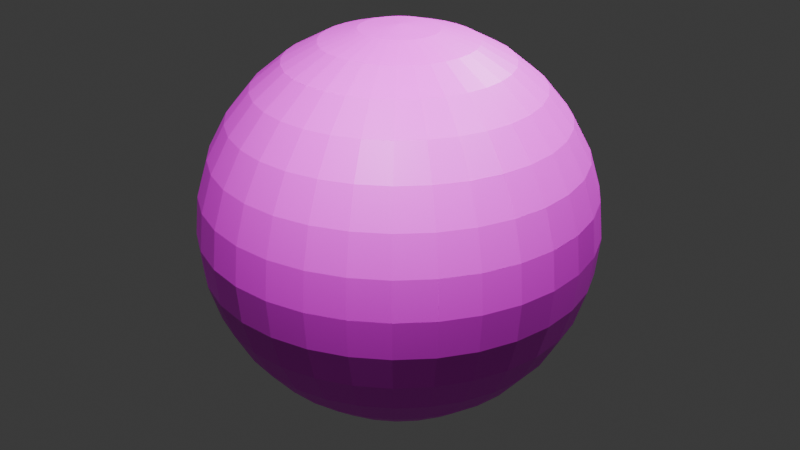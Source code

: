 # Source: Untitled.blend  (saved by Blender 4.4.32; exported with 4.5.12 LTS)
import bpy
from mathutils import Matrix  # noqa: F401  (used for matrix-valued properties, if any)

bpy.ops.wm.read_factory_settings(use_empty=True)
scene = bpy.context.scene
scene.name = 'Scene'

# ---- collections
col_collection = bpy.data.collections.new('Collection'); scene.collection.children.link(col_collection)

# ---- images (referenced by path relative to the original .blend; pixels are not part of the script)
import os
ASSET_DIR = os.environ.get("B2B_ASSET_DIR", "")  # directory of the original .blend (textures are referenced by path, not embedded)
HERE = os.path.dirname(os.path.abspath(__file__))  # packed textures are extracted next to this script under _unpacked/

def load_image(name, relpath, width, height, colorspace="sRGB"):
    """Load a texture the original file referenced (path relative to the .blend, or extracted next to this script)."""
    p = next((c for c in (os.path.join(HERE, relpath), os.path.join(ASSET_DIR, relpath)) if relpath and os.path.exists(c)), "")
    if p:
        img = bpy.data.images.load(p, check_existing=True)
        img.name = name
    else:  # same state as the original file: an image datablock whose file is absent (Cycles renders it pink)
        img = bpy.data.images.new(name, width, height)
        img.source = "FILE"
        img.filepath = "//" + (relpath or name)
    img.colorspace_settings.name = colorspace
    return img
img_fae7b098_e02a_41d8_b7f3_f6a69b951c4f_jpeg = load_image('fae7b098-e02a-41d8-b7f3-f6a69b951c4f.jpeg', 'fae7b098-e02a-41d8-b7f3-f6a69b951c4f.jpeg', 1024, 1024, 'sRGB')

# ---- materials (node trees are filled in below, after node groups)
mat_material_002 = bpy.data.materials.new('Material.002')

# ---- material node trees
mat_material_002.use_nodes = True; mat_material_002.node_tree.nodes.clear()
_N = mat_material_002.node_tree.nodes; _L = mat_material_002.node_tree.links
n0 = _N.new('ShaderNodeBsdfPrincipled'); n0.name = 'Principled BSDF'; n0.location = (10, 300)
n1 = _N.new('ShaderNodeOutputMaterial'); n1.name = 'Material Output'; n1.location = (300, 300)
n2 = _N.new('ShaderNodeTexImage'); n2.name = 'Image Texture'; n2.location = (-318, 194)
n2.image = img_fae7b098_e02a_41d8_b7f3_f6a69b951c4f_jpeg
_L.new(n0.outputs[0], n1.inputs[0])
_L.new(n2.outputs[0], n0.inputs[0])
n1.is_active_output = True

# ---- world
world_world = bpy.data.worlds.new('World'); scene.world = world_world
world_world.use_nodes = True; world_world.node_tree.nodes.clear()
_N = world_world.node_tree.nodes; _L = world_world.node_tree.links
n0 = _N.new('ShaderNodeOutputWorld'); n0.name = 'World Output'; n0.location = (300, 300)
n1 = _N.new('ShaderNodeBackground'); n1.name = 'Background'; n1.location = (10, 300)
n1.inputs[0].default_value = (0.05088, 0.05088, 0.05088, 1.0)
_L.new(n1.outputs[0], n0.inputs[0])
n0.is_active_output = True
world_world.color = (0.05088, 0.05088, 0.05088)
world_world.sun_shadow_jitter_overblur = 0.0

# ---- cameras
cam_camera = bpy.data.cameras.new('Camera')
cam_camera.clip_end = 100.0
cam_camera.ortho_scale = 7.314

# ---- lights
light_light = bpy.data.lights.new('Light', 'POINT')
light_light.energy = 1000.0
light_light.shadow_soft_size = 0.1
light_sun = bpy.data.lights.new('Sun', 'SUN')
light_sun.energy = 1.0
light_light_001 = bpy.data.lights.new('Light.001', 'POINT')
light_light_001.energy = 1000.0
light_light_001.shadow_soft_size = 0.1
light_light_002 = bpy.data.lights.new('Light.002', 'POINT')
light_light_002.energy = 1000.0
light_light_002.shadow_soft_size = 0.1

# ---- meshes
me_sphere = bpy.data.meshes.new('Sphere')
me_sphere.from_pydata([(0.0, 0.5556, 0.8315), (0.0, 0.8315, 0.5556), (0.0, 0.9808, 0.1951), (0.0, 1.0, 0.0), (0.0, 0.9808, -0.1951), (0.0, 0.8315, -0.5556), (0.03806, 0.1913, 0.9808), (0.07466, 0.3753, 0.9239), (0.1084, 0.5449, 0.8315), (0.1379, 0.6935, 0.7071), (0.1622, 0.8155, 0.5556), (0.1802, 0.9061, 0.3827), (0.1913, 0.9619, 0.1951), (0.1951, 0.9808, 0.0), (0.1913, 0.9619, -0.1951), (0.1802, 0.9061, -0.3827), (0.1622, 0.8155, -0.5556), (0.1379, 0.6935, -0.7071), (0.1084, 0.5449, -0.8315), (0.07466, 0.3753, -0.9239), (0.03806, 0.1913, -0.9808), (0.07466, 0.1802, 0.9808), (0.1464, 0.3536, 0.9239), (0.2126, 0.5133, 0.8315), (0.2706, 0.6533, 0.7071), (0.3182, 0.7682, 0.5556), (0.3536, 0.8536, 0.3827), (0.3753, 0.9061, 0.1951), (0.3827, 0.9239, 0.0), (0.3753, 0.9061, -0.1951), (0.3536, 0.8536, -0.3827), (0.3182, 0.7682, -0.5556), (0.2706, 0.6533, -0.7071), (0.2126, 0.5133, -0.8315), (0.1464, 0.3536, -0.9239), (0.07466, 0.1802, -0.9808), (0.1084, 0.1622, 0.9808), (0.2126, 0.3182, 0.9239), (0.3087, 0.4619, 0.8315), (0.3928, 0.5879, 0.7071), (0.4619, 0.6913, 0.5556), (0.5133, 0.7682, 0.3827), (0.5449, 0.8155, 0.1951), (0.5556, 0.8315, 0.0), (0.5449, 0.8155, -0.1951), (0.5133, 0.7682, -0.3827), (0.4619, 0.6913, -0.5556), (0.3928, 0.5879, -0.7071), (0.3087, 0.4619, -0.8315), (0.2126, 0.3182, -0.9239), (0.1084, 0.1622, -0.9808), (0.1379, 0.1379, 0.9808), (0.2706, 0.2706, 0.9239), (0.3928, 0.3928, 0.8315), (0.5, 0.5, 0.7071), (0.5879, 0.5879, 0.5556), (0.6533, 0.6533, 0.3827), (0.6935, 0.6935, 0.1951), (0.7071, 0.7071, 0.0), (0.6935, 0.6935, -0.1951), (0.6533, 0.6533, -0.3827), (0.5879, 0.5879, -0.5556), (0.5, 0.5, -0.7071), (0.3928, 0.3928, -0.8315), (0.2706, 0.2706, -0.9239), (0.1379, 0.1379, -0.9808), (0.1622, 0.1084, 0.9808), (0.3182, 0.2126, 0.9239), (0.4619, 0.3087, 0.8315), (0.5879, 0.3928, 0.7071), (0.6913, 0.4619, 0.5556), (0.7682, 0.5133, 0.3827), (0.8155, 0.5449, 0.1951), (0.8315, 0.5556, 0.0), (0.8155, 0.5449, -0.1951), (0.7682, 0.5133, -0.3827), (0.6913, 0.4619, -0.5556), (0.5879, 0.3928, -0.7071), (0.4619, 0.3087, -0.8315), (0.3182, 0.2126, -0.9239), (0.1622, 0.1084, -0.9808), (0.0, 0.0, 1.0), (0.1802, 0.07466, 0.9808), (0.3536, 0.1464, 0.9239), (0.5133, 0.2126, 0.8315), (0.6533, 0.2706, 0.7071), (0.7682, 0.3182, 0.5556), (0.8536, 0.3536, 0.3827), (0.9061, 0.3753, 0.1951), (0.9239, 0.3827, 0.0), (0.9061, 0.3753, -0.1951), (0.8536, 0.3536, -0.3827), (0.7682, 0.3182, -0.5556), (0.6533, 0.2706, -0.7071), (0.5133, 0.2126, -0.8315), (0.3536, 0.1464, -0.9239), (0.1802, 0.07466, -0.9808), (0.1913, 0.03806, 0.9808), (0.3753, 0.07466, 0.9239), (0.5449, 0.1084, 0.8315), (0.6935, 0.1379, 0.7071), (0.8155, 0.1622, 0.5556), (0.9061, 0.1802, 0.3827), (0.9619, 0.1913, 0.1951), (0.9808, 0.1951, 0.0), (0.9619, 0.1913, -0.1951), (0.9061, 0.1802, -0.3827), (0.8155, 0.1622, -0.5556), (0.6935, 0.1379, -0.7071), (0.5449, 0.1084, -0.8315), (0.3753, 0.07466, -0.9239), (0.1913, 0.03806, -0.9808), (0.1951, -1.118e-08, 0.9808), (0.3827, -2.235e-08, 0.9239), (0.5556, -5.215e-08, 0.8315), (0.7071, 1.49e-08, 0.7071), (0.8315, -8.941e-08, 0.5556), (0.9239, 4.47e-08, 0.3827), (0.9808, -8.941e-08, 0.1951), (1.0, -1.639e-07, 0.0), (0.9808, -8.941e-08, -0.1951), (0.9239, 4.47e-08, -0.3827), (0.8315, -8.941e-08, -0.5556), (0.7071, 1.49e-08, -0.7071), (0.5556, -5.215e-08, -0.8315), (0.3827, -2.235e-08, -0.9239), (0.1951, -1.118e-08, -0.9808), (0.1913, -0.03806, 0.9808), (0.3753, -0.07466, 0.9239), (0.5449, -0.1084, 0.8315), (0.6935, -0.1379, 0.7071), (0.8155, -0.1622, 0.5556), (0.9061, -0.1802, 0.3827), (0.9619, -0.1913, 0.1951), (0.9808, -0.1951, 0.0), (0.9619, -0.1913, -0.1951), (0.9061, -0.1802, -0.3827), (0.8155, -0.1622, -0.5556), (0.6935, -0.1379, -0.7071), (0.5449, -0.1084, -0.8315), (0.3753, -0.07466, -0.9239), (0.1913, -0.03806, -0.9808), (0.1802, -0.07466, 0.9808), (0.3536, -0.1464, 0.9239), (0.5133, -0.2126, 0.8315), (0.6533, -0.2706, 0.7071), (0.7682, -0.3182, 0.5556), (0.8536, -0.3536, 0.3827), (0.9061, -0.3753, 0.1951), (0.9239, -0.3827, 0.0), (0.9061, -0.3753, -0.1951), (0.8536, -0.3536, -0.3827), (0.7682, -0.3182, -0.5556), (0.6533, -0.2706, -0.7071), (0.5133, -0.2126, -0.8315), (0.3536, -0.1464, -0.9239), (0.1802, -0.07466, -0.9808), (0.1622, -0.1084, 0.9808), (0.3182, -0.2126, 0.9239), (0.4619, -0.3087, 0.8315), (0.5879, -0.3928, 0.7071), (0.6913, -0.4619, 0.5556), (0.7682, -0.5133, 0.3827), (0.8155, -0.5449, 0.1951), (0.8315, -0.5556, 0.0), (0.8155, -0.5449, -0.1951), (0.7682, -0.5133, -0.3827), (0.6913, -0.4619, -0.5556), (0.5879, -0.3928, -0.7071), (0.4619, -0.3087, -0.8315), (0.3182, -0.2126, -0.9239), (0.1622, -0.1084, -0.9808), (0.1379, -0.1379, 0.9808), (0.2706, -0.2706, 0.9239), (0.3928, -0.3928, 0.8315), (0.5, -0.5, 0.7071), (0.5879, -0.5879, 0.5556), (0.6533, -0.6533, 0.3827), (0.6935, -0.6935, 0.1951), (0.7071, -0.7071, 0.0), (0.6935, -0.6935, -0.1951), (0.6533, -0.6533, -0.3827), (0.5879, -0.5879, -0.5556), (0.5, -0.5, -0.7071), (0.3928, -0.3928, -0.8315), (0.2706, -0.2706, -0.9239), (0.1379, -0.1379, -0.9808), (0.1084, -0.1622, 0.9808), (0.2126, -0.3182, 0.9239), (0.3087, -0.4619, 0.8315), (0.3928, -0.5879, 0.7071), (0.4619, -0.6913, 0.5556), (0.5133, -0.7682, 0.3827), (0.5449, -0.8155, 0.1951), (0.5556, -0.8315, 0.0), (0.5449, -0.8155, -0.1951), (0.5133, -0.7682, -0.3827), (0.4619, -0.6913, -0.5556), (0.3928, -0.5879, -0.7071), (0.3087, -0.4619, -0.8315), (0.2126, -0.3182, -0.9239), (0.1084, -0.1622, -0.9808), (0.07466, -0.1802, 0.9808), (0.1464, -0.3536, 0.9239), (0.2126, -0.5133, 0.8315), (0.2706, -0.6533, 0.7071), (0.3182, -0.7682, 0.5556), (0.3536, -0.8536, 0.3827), (0.3753, -0.9061, 0.1951), (0.3827, -0.9239, 0.0), (0.3753, -0.9061, -0.1951), (0.3536, -0.8536, -0.3827), (0.3182, -0.7682, -0.5556), (0.2706, -0.6533, -0.7071), (0.2126, -0.5133, -0.8315), (0.1464, -0.3536, -0.9239), (0.07466, -0.1802, -0.9808), (0.03806, -0.1913, 0.9808), (0.07466, -0.3753, 0.9239), (0.1084, -0.5449, 0.8315), (0.1379, -0.6935, 0.7071), (0.1622, -0.8155, 0.5556), (0.1802, -0.9061, 0.3827), (0.1913, -0.9619, 0.1951), (0.1951, -0.9808, 0.0), (0.1913, -0.9619, -0.1951), (0.1802, -0.9061, -0.3827), (0.1622, -0.8155, -0.5556), (0.1379, -0.6935, -0.7071), (0.1084, -0.5449, -0.8315), (0.07466, -0.3753, -0.9239), (0.03806, -0.1913, -0.9808), (-7.451e-09, -0.1951, 0.9808), (-5.215e-08, -0.3827, 0.9239), (-9.686e-08, -0.5556, 0.8315), (-1.49e-08, -0.7071, 0.7071), (-1.043e-07, -0.8315, 0.5556), (2.98e-08, -0.9239, 0.3827), (-1.341e-07, -0.9808, 0.1951), (-3.278e-07, -1.0, 0.0), (-1.341e-07, -0.9808, -0.1951), (2.98e-08, -0.9239, -0.3827), (-1.043e-07, -0.8315, -0.5556), (-1.49e-08, -0.7071, -0.7071), (-9.686e-08, -0.5556, -0.8315), (-5.215e-08, -0.3827, -0.9239), (-7.451e-09, -0.1951, -0.9808), (-0.03806, -0.1913, 0.9808), (-0.07466, -0.3753, 0.9239), (-0.1084, -0.5449, 0.8315), (-0.1379, -0.6935, 0.7071), (-0.1622, -0.8155, 0.5556), (-0.1802, -0.9061, 0.3827), (-0.1913, -0.9619, 0.1951), (-0.1951, -0.9808, 0.0), (-0.1913, -0.9619, -0.1951), (-0.1802, -0.9061, -0.3827), (-0.1622, -0.8155, -0.5556), (-0.1379, -0.6935, -0.7071), (-0.1084, -0.5449, -0.8315), (-0.07466, -0.3753, -0.9239), (-0.03806, -0.1913, -0.9808), (-0.07466, -0.1802, 0.9808), (-0.1464, -0.3536, 0.9239), (-0.2126, -0.5133, 0.8315), (-0.2706, -0.6533, 0.7071), (-0.3182, -0.7682, 0.5556), (-0.3536, -0.8536, 0.3827), (-0.3753, -0.9061, 0.1951), (-0.3827, -0.9239, 0.0), (-0.3753, -0.9061, -0.1951), (-0.3536, -0.8536, -0.3827), (-0.3182, -0.7682, -0.5556), (-0.2706, -0.6533, -0.7071), (-0.2126, -0.5133, -0.8315), (-0.1464, -0.3536, -0.9239), (-0.07466, -0.1802, -0.9808), (-0.1084, -0.1622, 0.9808), (-0.2126, -0.3182, 0.9239), (-0.3087, -0.4619, 0.8315), (-0.3928, -0.5879, 0.7071), (-0.4619, -0.6913, 0.5556), (-0.5133, -0.7682, 0.3827), (-0.5449, -0.8155, 0.1951), (-0.5556, -0.8315, 0.0), (-0.5449, -0.8155, -0.1951), (-0.5133, -0.7682, -0.3827), (-0.4619, -0.6913, -0.5556), (-0.3928, -0.5879, -0.7071), (-0.3087, -0.4619, -0.8315), (-0.2126, -0.3182, -0.9239), (-0.1084, -0.1622, -0.9808), (-0.1379, -0.1379, 0.9808), (-0.2706, -0.2706, 0.9239), (-0.3928, -0.3928, 0.8315), (-0.5, -0.5, 0.7071), (-0.5879, -0.5879, 0.5556), (-0.6533, -0.6533, 0.3827), (-0.6935, -0.6935, 0.1951), (-0.7071, -0.7071, 0.0), (-0.6935, -0.6935, -0.1951), (-0.6533, -0.6533, -0.3827), (-0.5879, -0.5879, -0.5556), (-0.5, -0.5, -0.7071), (-0.3928, -0.3928, -0.8315), (-0.2706, -0.2706, -0.9239), (-0.1379, -0.1379, -0.9808), (0.0, 0.0, -1.0), (-0.1622, -0.1084, 0.9808), (-0.3182, -0.2126, 0.9239), (-0.4619, -0.3087, 0.8315), (-0.5879, -0.3928, 0.7071), (-0.6913, -0.4619, 0.5556), (-0.7682, -0.5133, 0.3827), (-0.8155, -0.5449, 0.1951), (-0.8315, -0.5556, 0.0), (-0.8155, -0.5449, -0.1951), (-0.7682, -0.5133, -0.3827), (-0.6913, -0.4619, -0.5556), (-0.5879, -0.3928, -0.7071), (-0.4619, -0.3087, -0.8315), (-0.3182, -0.2126, -0.9239), (-0.1622, -0.1084, -0.9808), (-0.1802, -0.07466, 0.9808), (-0.3536, -0.1464, 0.9239), (-0.5133, -0.2126, 0.8315), (-0.6533, -0.2706, 0.7071), (-0.7682, -0.3182, 0.5556), (-0.8536, -0.3536, 0.3827), (-0.9061, -0.3753, 0.1951), (-0.9239, -0.3827, 0.0), (-0.9061, -0.3753, -0.1951), (-0.8536, -0.3536, -0.3827), (-0.7682, -0.3182, -0.5556), (-0.6533, -0.2706, -0.7071), (-0.5133, -0.2126, -0.8315), (-0.3536, -0.1464, -0.9239), (-0.1802, -0.07466, -0.9808), (-0.1913, -0.03806, 0.9808), (-0.3753, -0.07466, 0.9239), (-0.5449, -0.1084, 0.8315), (-0.6935, -0.1379, 0.7071), (-0.8155, -0.1622, 0.5556), (-0.9061, -0.1802, 0.3827), (-0.9619, -0.1913, 0.1951), (-0.9808, -0.1951, 0.0), (-0.9619, -0.1913, -0.1951), (-0.9061, -0.1802, -0.3827), (-0.8155, -0.1622, -0.5556), (-0.6935, -0.1379, -0.7071), (-0.5449, -0.1084, -0.8315), (-0.3753, -0.07466, -0.9239), (-0.1913, -0.03806, -0.9808), (-0.1951, 1.863e-08, 0.9808), (-0.3827, 5.215e-08, 0.9239), (-0.5556, 1.49e-07, 0.8315), (-0.7071, 2.98e-08, 0.7071), (-0.8315, 1.639e-07, 0.5556), (-0.9239, 1.49e-08, 0.3827), (-0.9808, 2.682e-07, 0.1951), (-1.0, 4.47e-07, 0.0), (-0.9808, 2.682e-07, -0.1951), (-0.9239, 1.49e-08, -0.3827), (-0.8315, 1.639e-07, -0.5556), (-0.7071, 2.98e-08, -0.7071), (-0.5556, 1.49e-07, -0.8315), (-0.3827, 5.215e-08, -0.9239), (-0.1951, 1.863e-08, -0.9808), (-0.1913, 0.03806, 0.9808), (-0.3753, 0.07466, 0.9239), (-0.5449, 0.1084, 0.8315), (-0.6935, 0.1379, 0.7071), (-0.8155, 0.1622, 0.5556), (-0.9061, 0.1802, 0.3827), (-0.9619, 0.1913, 0.1951), (-0.9808, 0.1951, 0.0), (-0.9619, 0.1913, -0.1951), (-0.9061, 0.1802, -0.3827), (-0.8155, 0.1622, -0.5556), (-0.6935, 0.1379, -0.7071), (-0.5449, 0.1084, -0.8315), (-0.3753, 0.07466, -0.9239), (-0.1913, 0.03806, -0.9808), (-0.1802, 0.07466, 0.9808), (-0.3536, 0.1464, 0.9239), (-0.5133, 0.2126, 0.8315), (-0.6533, 0.2706, 0.7071), (-0.7682, 0.3182, 0.5556), (-0.8536, 0.3536, 0.3827), (-0.9061, 0.3753, 0.1951), (-0.9239, 0.3827, 0.0), (-0.9061, 0.3753, -0.1951), (-0.8536, 0.3536, -0.3827), (-0.7682, 0.3182, -0.5556), (-0.6533, 0.2706, -0.7071), (-0.5133, 0.2126, -0.8315), (-0.3536, 0.1464, -0.9239), (-0.1802, 0.07466, -0.9808), (-0.1622, 0.1084, 0.9808), (-0.3182, 0.2126, 0.9239), (-0.4619, 0.3087, 0.8315), (-0.5879, 0.3928, 0.7071), (-0.6913, 0.4619, 0.5556), (-0.7682, 0.5133, 0.3827), (-0.8155, 0.5449, 0.1951), (-0.8315, 0.5556, 0.0), (-0.8155, 0.5449, -0.1951), (-0.7682, 0.5133, -0.3827), (-0.6913, 0.4619, -0.5556), (-0.5879, 0.3928, -0.7071), (-0.4619, 0.3087, -0.8315), (-0.3182, 0.2126, -0.9239), (-0.1622, 0.1084, -0.9808), (-0.1379, 0.1379, 0.9808), (-0.2706, 0.2706, 0.9239), (-0.3928, 0.3928, 0.8315), (-0.5, 0.5, 0.7071), (-0.5879, 0.5879, 0.5556), (-0.6533, 0.6533, 0.3827), (-0.6935, 0.6935, 0.1951), (-0.7071, 0.7071, 0.0), (-0.6935, 0.6935, -0.1951), (-0.6533, 0.6533, -0.3827), (-0.5879, 0.5879, -0.5556), (-0.5, 0.5, -0.7071), (-0.3928, 0.3928, -0.8315), (-0.2706, 0.2706, -0.9239), (-0.1379, 0.1379, -0.9808), (-0.1084, 0.1622, 0.9808), (-0.2126, 0.3182, 0.9239), (-0.3087, 0.4619, 0.8315), (-0.3928, 0.5879, 0.7071), (-0.4619, 0.6913, 0.5556), (-0.5133, 0.7682, 0.3827), (-0.5449, 0.8155, 0.1951), (-0.5556, 0.8315, 0.0), (-0.5449, 0.8155, -0.1951), (-0.5133, 0.7682, -0.3827), (-0.4619, 0.6913, -0.5556), (-0.3928, 0.5879, -0.7071), (-0.3087, 0.4619, -0.8315), (-0.2126, 0.3182, -0.9239), (-0.1084, 0.1622, -0.9808), (-0.07466, 0.1802, 0.9808), (-0.1464, 0.3536, 0.9239), (-0.2126, 0.5133, 0.8315), (-0.2706, 0.6533, 0.7071), (-0.3182, 0.7682, 0.5556), (-0.3536, 0.8536, 0.3827), (-0.3753, 0.9061, 0.1951), (-0.3827, 0.9239, 0.0), (-0.3753, 0.9061, -0.1951), (-0.3536, 0.8536, -0.3827), (-0.3182, 0.7682, -0.5556), (-0.2706, 0.6533, -0.7071), (-0.2126, 0.5133, -0.8315), (-0.1464, 0.3536, -0.9239), (-0.07466, 0.1802, -0.9808), (-0.03806, 0.1913, 0.9808), (-0.07466, 0.3753, 0.9239), (-0.1084, 0.5449, 0.8315), (-0.1379, 0.6935, 0.7071), (-0.1622, 0.8155, 0.5556), (-0.1802, 0.9061, 0.3827), (-0.1913, 0.9619, 0.1951), (-0.1951, 0.9808, 0.0), (-0.1913, 0.9619, -0.1951), (-0.1802, 0.9061, -0.3827), (-0.1622, 0.8155, -0.5556), (-0.1379, 0.6935, -0.7071), (-0.1084, 0.5449, -0.8315), (-0.07466, 0.3753, -0.9239), (-0.03806, 0.1913, -0.9808), (1.49e-08, 0.1951, 0.9808), (6.706e-08, 0.3827, 0.9239), (8.941e-08, 0.7071, 0.7071), (5.96e-08, 0.9239, 0.3827), (5.96e-08, 0.9239, -0.3827), (8.941e-08, 0.7071, -0.7071), (2.161e-07, 0.5556, -0.8315), (6.706e-08, 0.3827, -0.9239), (1.49e-08, 0.1951, -0.9808)], [], [(1, 475, 9, 10), (479, 478, 17, 18), (476, 1, 10, 11), (480, 479, 18, 19), (2, 476, 11, 12), (481, 480, 19, 20), (3, 2, 12, 13), (473, 81, 6), (307, 481, 20), (4, 3, 13, 14), (474, 473, 6, 7), (477, 4, 14, 15), (0, 474, 7, 8), (5, 477, 15, 16), (475, 0, 8, 9), (478, 5, 16, 17), (9, 8, 23, 24), (17, 16, 31, 32), (10, 9, 24, 25), (18, 17, 32, 33), (11, 10, 25, 26), (19, 18, 33, 34), (12, 11, 26, 27), (20, 19, 34, 35), (13, 12, 27, 28), (6, 81, 21), (307, 20, 35), (14, 13, 28, 29), (7, 6, 21, 22), (15, 14, 29, 30), (8, 7, 22, 23), (16, 15, 30, 31), (28, 27, 42, 43), (21, 81, 36), (307, 35, 50), (29, 28, 43, 44), (22, 21, 36, 37), (30, 29, 44, 45), (23, 22, 37, 38), (31, 30, 45, 46), (24, 23, 38, 39), (32, 31, 46, 47), (25, 24, 39, 40), (33, 32, 47, 48), (26, 25, 40, 41), (34, 33, 48, 49), (27, 26, 41, 42), (35, 34, 49, 50), (47, 46, 61, 62), (40, 39, 54, 55), (48, 47, 62, 63), (41, 40, 55, 56), (49, 48, 63, 64), (42, 41, 56, 57), (50, 49, 64, 65), (43, 42, 57, 58), (36, 81, 51), (307, 50, 65), (44, 43, 58, 59), (37, 36, 51, 52), (45, 44, 59, 60), (38, 37, 52, 53), (46, 45, 60, 61), (39, 38, 53, 54), (51, 81, 66), (307, 65, 80), (59, 58, 73, 74), (52, 51, 66, 67), (60, 59, 74, 75), (53, 52, 67, 68), (61, 60, 75, 76), (54, 53, 68, 69), (62, 61, 76, 77), (55, 54, 69, 70), (63, 62, 77, 78), (56, 55, 70, 71), (64, 63, 78, 79), (57, 56, 71, 72), (65, 64, 79, 80), (58, 57, 72, 73), (70, 69, 85, 86), (78, 77, 93, 94), (71, 70, 86, 87), (79, 78, 94, 95), (72, 71, 87, 88), (80, 79, 95, 96), (73, 72, 88, 89), (66, 81, 82), (307, 80, 96), (74, 73, 89, 90), (67, 66, 82, 83), (75, 74, 90, 91), (68, 67, 83, 84), (76, 75, 91, 92), (69, 68, 84, 85), (77, 76, 92, 93), (90, 89, 104, 105), (83, 82, 97, 98), (91, 90, 105, 106), (84, 83, 98, 99), (92, 91, 106, 107), (85, 84, 99, 100), (93, 92, 107, 108), (86, 85, 100, 101), (94, 93, 108, 109), (87, 86, 101, 102), (95, 94, 109, 110), (88, 87, 102, 103), (96, 95, 110, 111), (89, 88, 103, 104), (82, 81, 97), (307, 96, 111), (109, 108, 123, 124), (102, 101, 116, 117), (110, 109, 124, 125), (103, 102, 117, 118), (111, 110, 125, 126), (104, 103, 118, 119), (97, 81, 112), (307, 111, 126), (105, 104, 119, 120), (98, 97, 112, 113), (106, 105, 120, 121), (99, 98, 113, 114), (107, 106, 121, 122), (100, 99, 114, 115), (108, 107, 122, 123), (101, 100, 115, 116), (121, 120, 135, 136), (114, 113, 128, 129), (122, 121, 136, 137), (115, 114, 129, 130), (123, 122, 137, 138), (116, 115, 130, 131), (124, 123, 138, 139), (117, 116, 131, 132), (125, 124, 139, 140), (118, 117, 132, 133), (126, 125, 140, 141), (119, 118, 133, 134), (112, 81, 127), (307, 126, 141), (120, 119, 134, 135), (113, 112, 127, 128), (140, 139, 154, 155), (133, 132, 147, 148), (141, 140, 155, 156), (134, 133, 148, 149), (127, 81, 142), (307, 141, 156), (135, 134, 149, 150), (128, 127, 142, 143), (136, 135, 150, 151), (129, 128, 143, 144), (137, 136, 151, 152), (130, 129, 144, 145), (138, 137, 152, 153), (131, 130, 145, 146), (139, 138, 153, 154), (132, 131, 146, 147), (144, 143, 158, 159), (152, 151, 166, 167), (145, 144, 159, 160), (153, 152, 167, 168), (146, 145, 160, 161), (154, 153, 168, 169), (147, 146, 161, 162), (155, 154, 169, 170), (148, 147, 162, 163), (156, 155, 170, 171), (149, 148, 163, 164), (142, 81, 157), (307, 156, 171), (150, 149, 164, 165), (143, 142, 157, 158), (151, 150, 165, 166), (163, 162, 177, 178), (171, 170, 185, 186), (164, 163, 178, 179), (157, 81, 172), (307, 171, 186), (165, 164, 179, 180), (158, 157, 172, 173), (166, 165, 180, 181), (159, 158, 173, 174), (167, 166, 181, 182), (160, 159, 174, 175), (168, 167, 182, 183), (161, 160, 175, 176), (169, 168, 183, 184), (162, 161, 176, 177), (170, 169, 184, 185), (182, 181, 196, 197), (175, 174, 189, 190), (183, 182, 197, 198), (176, 175, 190, 191), (184, 183, 198, 199), (177, 176, 191, 192), (185, 184, 199, 200), (178, 177, 192, 193), (186, 185, 200, 201), (179, 178, 193, 194), (172, 81, 187), (307, 186, 201), (180, 179, 194, 195), (173, 172, 187, 188), (181, 180, 195, 196), (174, 173, 188, 189), (201, 200, 215, 216), (194, 193, 208, 209), (187, 81, 202), (307, 201, 216), (195, 194, 209, 210), (188, 187, 202, 203), (196, 195, 210, 211), (189, 188, 203, 204), (197, 196, 211, 212), (190, 189, 204, 205), (198, 197, 212, 213), (191, 190, 205, 206), (199, 198, 213, 214), (192, 191, 206, 207), (200, 199, 214, 215), (193, 192, 207, 208), (205, 204, 219, 220), (213, 212, 227, 228), (206, 205, 220, 221), (214, 213, 228, 229), (207, 206, 221, 222), (215, 214, 229, 230), (208, 207, 222, 223), (216, 215, 230, 231), (209, 208, 223, 224), (202, 81, 217), (307, 216, 231), (210, 209, 224, 225), (203, 202, 217, 218), (211, 210, 225, 226), (204, 203, 218, 219), (212, 211, 226, 227), (224, 223, 238, 239), (217, 81, 232), (307, 231, 246), (225, 224, 239, 240), (218, 217, 232, 233), (226, 225, 240, 241), (219, 218, 233, 234), (227, 226, 241, 242), (220, 219, 234, 235), (228, 227, 242, 243), (221, 220, 235, 236), (229, 228, 243, 244), (222, 221, 236, 237), (230, 229, 244, 245), (223, 222, 237, 238), (231, 230, 245, 246), (243, 242, 257, 258), (236, 235, 250, 251), (244, 243, 258, 259), (237, 236, 251, 252), (245, 244, 259, 260), (238, 237, 252, 253), (246, 245, 260, 261), (239, 238, 253, 254), (232, 81, 247), (307, 246, 261), (240, 239, 254, 255), (233, 232, 247, 248), (241, 240, 255, 256), (234, 233, 248, 249), (242, 241, 256, 257), (235, 234, 249, 250), (307, 261, 276), (255, 254, 269, 270), (248, 247, 262, 263), (256, 255, 270, 271), (249, 248, 263, 264), (257, 256, 271, 272), (250, 249, 264, 265), (258, 257, 272, 273), (251, 250, 265, 266), (259, 258, 273, 274), (252, 251, 266, 267), (260, 259, 274, 275), (253, 252, 267, 268), (261, 260, 275, 276), (254, 253, 268, 269), (247, 81, 262), (274, 273, 288, 289), (267, 266, 281, 282), (275, 274, 289, 290), (268, 267, 282, 283), (276, 275, 290, 291), (269, 268, 283, 284), (262, 81, 277), (307, 276, 291), (270, 269, 284, 285), (263, 262, 277, 278), (271, 270, 285, 286), (264, 263, 278, 279), (272, 271, 286, 287), (265, 264, 279, 280), (273, 272, 287, 288), (266, 265, 280, 281), (278, 277, 292, 293), (286, 285, 300, 301), (279, 278, 293, 294), (287, 286, 301, 302), (280, 279, 294, 295), (288, 287, 302, 303), (281, 280, 295, 296), (289, 288, 303, 304), (282, 281, 296, 297), (290, 289, 304, 305), (283, 282, 297, 298), (291, 290, 305, 306), (284, 283, 298, 299), (277, 81, 292), (307, 291, 306), (285, 284, 299, 300), (297, 296, 312, 313), (305, 304, 320, 321), (298, 297, 313, 314), (306, 305, 321, 322), (299, 298, 314, 315), (292, 81, 308), (307, 306, 322), (300, 299, 315, 316), (293, 292, 308, 309), (301, 300, 316, 317), (294, 293, 309, 310), (302, 301, 317, 318), (295, 294, 310, 311), (303, 302, 318, 319), (296, 295, 311, 312), (304, 303, 319, 320), (317, 316, 331, 332), (310, 309, 324, 325), (318, 317, 332, 333), (311, 310, 325, 326), (319, 318, 333, 334), (312, 311, 326, 327), (320, 319, 334, 335), (313, 312, 327, 328), (321, 320, 335, 336), (314, 313, 328, 329), (322, 321, 336, 337), (315, 314, 329, 330), (308, 81, 323), (307, 322, 337), (316, 315, 330, 331), (309, 308, 323, 324), (336, 335, 350, 351), (329, 328, 343, 344), (337, 336, 351, 352), (330, 329, 344, 345), (323, 81, 338), (307, 337, 352), (331, 330, 345, 346), (324, 323, 338, 339), (332, 331, 346, 347), (325, 324, 339, 340), (333, 332, 347, 348), (326, 325, 340, 341), (334, 333, 348, 349), (327, 326, 341, 342), (335, 334, 349, 350), (328, 327, 342, 343), (340, 339, 354, 355), (348, 347, 362, 363), (341, 340, 355, 356), (349, 348, 363, 364), (342, 341, 356, 357), (350, 349, 364, 365), (343, 342, 357, 358), (351, 350, 365, 366), (344, 343, 358, 359), (352, 351, 366, 367), (345, 344, 359, 360), (338, 81, 353), (307, 352, 367), (346, 345, 360, 361), (339, 338, 353, 354), (347, 346, 361, 362), (359, 358, 373, 374), (367, 366, 381, 382), (360, 359, 374, 375), (353, 81, 368), (307, 367, 382), (361, 360, 375, 376), (354, 353, 368, 369), (362, 361, 376, 377), (355, 354, 369, 370), (363, 362, 377, 378), (356, 355, 370, 371), (364, 363, 378, 379), (357, 356, 371, 372), (365, 364, 379, 380), (358, 357, 372, 373), (366, 365, 380, 381), (378, 377, 392, 393), (371, 370, 385, 386), (379, 378, 393, 394), (372, 371, 386, 387), (380, 379, 394, 395), (373, 372, 387, 388), (381, 380, 395, 396), (374, 373, 388, 389), (382, 381, 396, 397), (375, 374, 389, 390), (368, 81, 383), (307, 382, 397), (376, 375, 390, 391), (369, 368, 383, 384), (377, 376, 391, 392), (370, 369, 384, 385), (397, 396, 411, 412), (390, 389, 404, 405), (383, 81, 398), (307, 397, 412), (391, 390, 405, 406), (384, 383, 398, 399), (392, 391, 406, 407), (385, 384, 399, 400), (393, 392, 407, 408), (386, 385, 400, 401), (394, 393, 408, 409), (387, 386, 401, 402), (395, 394, 409, 410), (388, 387, 402, 403), (396, 395, 410, 411), (389, 388, 403, 404), (409, 408, 423, 424), (402, 401, 416, 417), (410, 409, 424, 425), (403, 402, 417, 418), (411, 410, 425, 426), (404, 403, 418, 419), (412, 411, 426, 427), (405, 404, 419, 420), (398, 81, 413), (307, 412, 427), (406, 405, 420, 421), (399, 398, 413, 414), (407, 406, 421, 422), (400, 399, 414, 415), (408, 407, 422, 423), (401, 400, 415, 416), (413, 81, 428), (307, 427, 442), (421, 420, 435, 436), (414, 413, 428, 429), (422, 421, 436, 437), (415, 414, 429, 430), (423, 422, 437, 438), (416, 415, 430, 431), (424, 423, 438, 439), (417, 416, 431, 432), (425, 424, 439, 440), (418, 417, 432, 433), (426, 425, 440, 441), (419, 418, 433, 434), (427, 426, 441, 442), (420, 419, 434, 435), (432, 431, 446, 447), (440, 439, 454, 455), (433, 432, 447, 448), (441, 440, 455, 456), (434, 433, 448, 449), (442, 441, 456, 457), (435, 434, 449, 450), (428, 81, 443), (307, 442, 457), (436, 435, 450, 451), (429, 428, 443, 444), (437, 436, 451, 452), (430, 429, 444, 445), (438, 437, 452, 453), (431, 430, 445, 446), (439, 438, 453, 454), (451, 450, 465, 466), (444, 443, 458, 459), (452, 451, 466, 467), (445, 444, 459, 460), (453, 452, 467, 468), (446, 445, 460, 461), (454, 453, 468, 469), (447, 446, 461, 462), (455, 454, 469, 470), (448, 447, 462, 463), (456, 455, 470, 471), (449, 448, 463, 464), (457, 456, 471, 472), (450, 449, 464, 465), (443, 81, 458), (307, 457, 472), (470, 469, 478, 479), (463, 462, 1, 476), (471, 470, 479, 480), (464, 463, 476, 2), (472, 471, 480, 481), (465, 464, 2, 3), (458, 81, 473), (307, 472, 481), (466, 465, 3, 4), (459, 458, 473, 474), (467, 466, 4, 477), (460, 459, 474, 0), (468, 467, 477, 5), (461, 460, 0, 475), (469, 468, 5, 478), (462, 461, 475, 1)])
_uv = me_sphere.uv_layers.new(name='UVMap')
_uv.uv.foreach_set('vector', [0.3359, 0.8145, 0.3363, 0.8128, 0.3377, 0.8128, 0.3376, 0.8145, 0.3519, 0.8218, 0.352, 0.8194, 0.354, 0.8192, 0.3535, 0.8216, 0.3357, 0.8164, 0.3359, 0.8145, 0.3376, 0.8145, 0.3375, 0.8164, 0.352, 0.8245, 0.3519, 0.8218, 0.3535, 0.8216, 0.3531, 0.8244, 0.3355, 0.8184, 0.3357, 0.8164, 0.3375, 0.8164, 0.3375, 0.8184, 0.3284, 0.8101, 0.3279, 0.8055, 0.3297, 0.8053, 0.3293, 0.81, 0.3355, 0.8205, 0.3355, 0.8184, 0.3375, 0.8184, 0.3375, 0.8205, 0.3541, 0.8239, 0.3565, 0.8251, 0.3538, 0.8244, 0.3292, 0.815, 0.3284, 0.8101, 0.3293, 0.81, 0.3356, 0.8225, 0.3355, 0.8205, 0.3375, 0.8205, 0.3376, 0.8225, 0.3517, 0.8229, 0.3541, 0.8239, 0.3538, 0.8244, 0.3513, 0.8238, 0.3358, 0.8244, 0.3356, 0.8225, 0.3376, 0.8225, 0.3377, 0.8244, 0.3193, 0.8088, 0.3219, 0.8097, 0.3214, 0.8109, 0.3186, 0.8105, 0.3362, 0.8261, 0.3358, 0.8244, 0.3377, 0.8244, 0.3378, 0.8261, 0.3363, 0.8128, 0.3367, 0.8113, 0.3378, 0.8113, 0.3377, 0.8128, 0.3366, 0.8275, 0.3362, 0.8261, 0.3378, 0.8261, 0.338, 0.8275, 0.3377, 0.8128, 0.3378, 0.8113, 0.339, 0.8113, 0.3391, 0.8127, 0.338, 0.8275, 0.3378, 0.8261, 0.3395, 0.8261, 0.3394, 0.8275, 0.3376, 0.8145, 0.3377, 0.8128, 0.3391, 0.8127, 0.3393, 0.8144, 0.3535, 0.8216, 0.354, 0.8192, 0.3561, 0.8194, 0.3552, 0.8218, 0.3375, 0.8164, 0.3376, 0.8145, 0.3393, 0.8144, 0.3394, 0.8163, 0.3531, 0.8244, 0.3535, 0.8216, 0.3552, 0.8218, 0.3543, 0.8245, 0.3375, 0.8184, 0.3375, 0.8164, 0.3394, 0.8163, 0.3395, 0.8184, 0.3529, 0.8274, 0.3531, 0.8244, 0.3543, 0.8245, 0.3535, 0.8274, 0.3375, 0.8205, 0.3375, 0.8184, 0.3395, 0.8184, 0.3396, 0.8204, 0.3245, 0.8115, 0.3278, 0.8124, 0.3244, 0.8121, 0.3529, 0.8305, 0.3529, 0.8274, 0.3535, 0.8274, 0.3376, 0.8225, 0.3375, 0.8205, 0.3396, 0.8204, 0.3396, 0.8224, 0.3214, 0.8109, 0.3245, 0.8115, 0.3244, 0.8121, 0.3212, 0.8121, 0.3377, 0.8244, 0.3376, 0.8225, 0.3396, 0.8224, 0.3396, 0.8243, 0.3186, 0.8105, 0.3214, 0.8109, 0.3212, 0.8121, 0.3182, 0.8123, 0.3378, 0.8261, 0.3377, 0.8244, 0.3396, 0.8243, 0.3395, 0.8261, 0.3396, 0.8204, 0.3395, 0.8184, 0.3415, 0.8183, 0.3416, 0.8203, 0.3244, 0.8121, 0.3278, 0.8124, 0.3244, 0.8128, 0.3529, 0.8305, 0.3535, 0.8274, 0.3541, 0.8276, 0.3396, 0.8224, 0.3396, 0.8204, 0.3416, 0.8203, 0.3416, 0.8224, 0.3212, 0.8121, 0.3244, 0.8121, 0.3244, 0.8128, 0.3212, 0.8134, 0.3396, 0.8243, 0.3396, 0.8224, 0.3416, 0.8224, 0.3415, 0.8243, 0.3182, 0.8123, 0.3212, 0.8121, 0.3212, 0.8134, 0.3182, 0.8141, 0.3395, 0.8261, 0.3396, 0.8243, 0.3415, 0.8243, 0.3412, 0.826, 0.3156, 0.8126, 0.3182, 0.8123, 0.3182, 0.8141, 0.3156, 0.8149, 0.3394, 0.8275, 0.3395, 0.8261, 0.3412, 0.826, 0.3409, 0.8274, 0.3393, 0.8144, 0.3391, 0.8127, 0.3406, 0.8127, 0.341, 0.8144, 0.3552, 0.8218, 0.3561, 0.8194, 0.3582, 0.82, 0.3568, 0.8223, 0.3394, 0.8163, 0.3393, 0.8144, 0.341, 0.8144, 0.3413, 0.8163, 0.3543, 0.8245, 0.3552, 0.8218, 0.3568, 0.8223, 0.3554, 0.8248, 0.3395, 0.8184, 0.3394, 0.8163, 0.3413, 0.8163, 0.3415, 0.8183, 0.3535, 0.8274, 0.3543, 0.8245, 0.3554, 0.8248, 0.3541, 0.8276, 0.3582, 0.82, 0.3595, 0.8181, 0.3617, 0.8193, 0.36, 0.821, 0.341, 0.8144, 0.3406, 0.8127, 0.3419, 0.8126, 0.3426, 0.8143, 0.3568, 0.8223, 0.3582, 0.82, 0.36, 0.821, 0.3582, 0.8231, 0.3413, 0.8163, 0.341, 0.8144, 0.3426, 0.8143, 0.3431, 0.8162, 0.3554, 0.8248, 0.3568, 0.8223, 0.3582, 0.8231, 0.3564, 0.8254, 0.3415, 0.8183, 0.3413, 0.8163, 0.3431, 0.8162, 0.3434, 0.8182, 0.3541, 0.8276, 0.3554, 0.8248, 0.3564, 0.8254, 0.3546, 0.8279, 0.3416, 0.8203, 0.3415, 0.8183, 0.3434, 0.8182, 0.3435, 0.8202, 0.3244, 0.8128, 0.3278, 0.8124, 0.3245, 0.8134, 0.3529, 0.8305, 0.3541, 0.8276, 0.3546, 0.8279, 0.3416, 0.8224, 0.3416, 0.8203, 0.3435, 0.8202, 0.3435, 0.8222, 0.3212, 0.8134, 0.3244, 0.8128, 0.3245, 0.8134, 0.3214, 0.8146, 0.3415, 0.8243, 0.3416, 0.8224, 0.3435, 0.8222, 0.3432, 0.8242, 0.3182, 0.8141, 0.3212, 0.8134, 0.3214, 0.8146, 0.3186, 0.8159, 0.3412, 0.826, 0.3415, 0.8243, 0.3432, 0.8242, 0.3428, 0.8259, 0.3156, 0.8149, 0.3182, 0.8141, 0.3186, 0.8159, 0.316, 0.8172, 0.3245, 0.8134, 0.3278, 0.8124, 0.3248, 0.814, 0.3529, 0.8305, 0.3546, 0.8279, 0.355, 0.8283, 0.3435, 0.8222, 0.3435, 0.8202, 0.3452, 0.8201, 0.3451, 0.8221, 0.3214, 0.8146, 0.3245, 0.8134, 0.3248, 0.814, 0.3219, 0.8157, 0.3432, 0.8242, 0.3435, 0.8222, 0.3451, 0.8221, 0.3448, 0.824, 0.3186, 0.8159, 0.3214, 0.8146, 0.3219, 0.8157, 0.3193, 0.8175, 0.3428, 0.8259, 0.3432, 0.8242, 0.3448, 0.824, 0.3442, 0.8258, 0.316, 0.8172, 0.3186, 0.8159, 0.3193, 0.8175, 0.317, 0.8193, 0.36, 0.821, 0.3617, 0.8193, 0.3637, 0.821, 0.3617, 0.8224, 0.3426, 0.8143, 0.3419, 0.8126, 0.3431, 0.8125, 0.344, 0.8141, 0.3582, 0.8231, 0.36, 0.821, 0.3617, 0.8224, 0.3595, 0.8242, 0.3431, 0.8162, 0.3426, 0.8143, 0.344, 0.8141, 0.3446, 0.816, 0.3564, 0.8254, 0.3582, 0.8231, 0.3595, 0.8242, 0.3573, 0.8261, 0.3434, 0.8182, 0.3431, 0.8162, 0.3446, 0.816, 0.3451, 0.818, 0.3546, 0.8279, 0.3564, 0.8254, 0.3573, 0.8261, 0.355, 0.8283, 0.3435, 0.8202, 0.3434, 0.8182, 0.3451, 0.818, 0.3452, 0.8201, 0.3151, 0.821, 0.317, 0.8193, 0.3183, 0.8213, 0.3166, 0.8233, 0.3595, 0.8242, 0.3617, 0.8224, 0.363, 0.8241, 0.3606, 0.8255, 0.3446, 0.816, 0.344, 0.8141, 0.3452, 0.814, 0.346, 0.8159, 0.3573, 0.8261, 0.3595, 0.8242, 0.3606, 0.8255, 0.358, 0.8271, 0.3451, 0.818, 0.3446, 0.816, 0.346, 0.8159, 0.3465, 0.8178, 0.355, 0.8283, 0.3573, 0.8261, 0.358, 0.8271, 0.3554, 0.8287, 0.3452, 0.8201, 0.3451, 0.818, 0.3465, 0.8178, 0.3467, 0.8199, 0.3248, 0.814, 0.3278, 0.8124, 0.3252, 0.8145, 0.3529, 0.8305, 0.355, 0.8283, 0.3554, 0.8287, 0.3451, 0.8221, 0.3452, 0.8201, 0.3467, 0.8199, 0.3466, 0.8219, 0.3219, 0.8157, 0.3248, 0.814, 0.3252, 0.8145, 0.3226, 0.8168, 0.3448, 0.824, 0.3451, 0.8221, 0.3466, 0.8219, 0.3462, 0.8239, 0.3193, 0.8175, 0.3219, 0.8157, 0.3226, 0.8168, 0.3203, 0.8191, 0.3637, 0.821, 0.3654, 0.8199, 0.3672, 0.8221, 0.3652, 0.823, 0.317, 0.8193, 0.3193, 0.8175, 0.3203, 0.8191, 0.3183, 0.8213, 0.3617, 0.8224, 0.3637, 0.821, 0.3652, 0.823, 0.363, 0.8241, 0.334, 0.8023, 0.3375, 0.802, 0.3377, 0.8044, 0.3343, 0.8047, 0.3226, 0.8168, 0.3252, 0.8145, 0.3256, 0.815, 0.3236, 0.8177, 0.3307, 0.8031, 0.334, 0.8023, 0.3343, 0.8047, 0.3309, 0.8053, 0.3203, 0.8191, 0.3226, 0.8168, 0.3236, 0.8177, 0.3217, 0.8203, 0.3652, 0.823, 0.3672, 0.8221, 0.3685, 0.8246, 0.3664, 0.8252, 0.3183, 0.8213, 0.3203, 0.8191, 0.3217, 0.8203, 0.32, 0.8229, 0.363, 0.8241, 0.3652, 0.823, 0.3664, 0.8252, 0.364, 0.826, 0.3166, 0.8233, 0.3183, 0.8213, 0.32, 0.8229, 0.3186, 0.8252, 0.3606, 0.8255, 0.363, 0.8241, 0.364, 0.826, 0.3614, 0.827, 0.3154, 0.8251, 0.3166, 0.8233, 0.3186, 0.8252, 0.3176, 0.8272, 0.358, 0.8271, 0.3606, 0.8255, 0.3614, 0.827, 0.3585, 0.8281, 0.3409, 0.8022, 0.3441, 0.8029, 0.3443, 0.8052, 0.3411, 0.8046, 0.3554, 0.8287, 0.358, 0.8271, 0.3585, 0.8281, 0.3557, 0.8293, 0.3375, 0.802, 0.3409, 0.8022, 0.3411, 0.8046, 0.3377, 0.8044, 0.3252, 0.8145, 0.3278, 0.8124, 0.3256, 0.815, 0.3529, 0.8305, 0.3554, 0.8287, 0.3557, 0.8293, 0.3614, 0.827, 0.364, 0.826, 0.3647, 0.8281, 0.3619, 0.8287, 0.3443, 0.8052, 0.3472, 0.8062, 0.3474, 0.8086, 0.3445, 0.8078, 0.3585, 0.8281, 0.3614, 0.827, 0.3619, 0.8287, 0.3589, 0.8292, 0.3411, 0.8046, 0.3443, 0.8052, 0.3445, 0.8078, 0.3413, 0.8074, 0.3557, 0.8293, 0.3585, 0.8281, 0.3589, 0.8292, 0.3558, 0.8298, 0.3377, 0.8044, 0.3411, 0.8046, 0.3413, 0.8074, 0.338, 0.8073, 0.3256, 0.815, 0.3278, 0.8124, 0.3262, 0.8153, 0.3529, 0.8305, 0.3557, 0.8293, 0.3558, 0.8298, 0.3343, 0.8047, 0.3377, 0.8044, 0.338, 0.8073, 0.3345, 0.8075, 0.3236, 0.8177, 0.3256, 0.815, 0.3262, 0.8153, 0.3246, 0.8184, 0.3309, 0.8053, 0.3343, 0.8047, 0.3345, 0.8075, 0.3311, 0.808, 0.3217, 0.8203, 0.3236, 0.8177, 0.3246, 0.8184, 0.3232, 0.8213, 0.3278, 0.8064, 0.3309, 0.8053, 0.3311, 0.808, 0.328, 0.8088, 0.32, 0.8229, 0.3217, 0.8203, 0.3232, 0.8213, 0.322, 0.8242, 0.364, 0.826, 0.3664, 0.8252, 0.3672, 0.8277, 0.3647, 0.8281, 0.3186, 0.8252, 0.32, 0.8229, 0.322, 0.8242, 0.321, 0.8267, 0.354, 0.8004, 0.3572, 0.7999, 0.3574, 0.8029, 0.3541, 0.8032, 0.3256, 0.8068, 0.3246, 0.8088, 0.3238, 0.8085, 0.3244, 0.8063, 0.3509, 0.8012, 0.354, 0.8004, 0.3541, 0.8032, 0.3511, 0.8037, 0.3264, 0.8049, 0.3256, 0.8068, 0.3244, 0.8063, 0.3249, 0.8043, 0.3521, 0.8194, 0.3544, 0.819, 0.3547, 0.8214, 0.3523, 0.8215, 0.3271, 0.8032, 0.3264, 0.8049, 0.3249, 0.8043, 0.3253, 0.8025, 0.3494, 0.8199, 0.3521, 0.8194, 0.3523, 0.8215, 0.3496, 0.8215, 0.3669, 0.8003, 0.3696, 0.801, 0.3698, 0.8035, 0.367, 0.8031, 0.3466, 0.8205, 0.3494, 0.8199, 0.3496, 0.8215, 0.3467, 0.8216, 0.3638, 0.7999, 0.3669, 0.8003, 0.367, 0.8031, 0.3639, 0.8029, 0.334, 0.814, 0.3388, 0.813, 0.339, 0.8149, 0.3341, 0.8149, 0.3605, 0.7998, 0.3638, 0.7999, 0.3639, 0.8029, 0.3607, 0.8028, 0.3552, 0.8275, 0.3565, 0.8251, 0.3557, 0.8277, 0.3292, 0.815, 0.334, 0.814, 0.3341, 0.8149, 0.3572, 0.7999, 0.3605, 0.7998, 0.3607, 0.8028, 0.3574, 0.8029, 0.3539, 0.83, 0.3552, 0.8275, 0.3557, 0.8277, 0.3549, 0.8304, 0.3467, 0.8216, 0.3496, 0.8215, 0.3494, 0.8232, 0.3466, 0.8227, 0.3639, 0.8029, 0.367, 0.8031, 0.3671, 0.8061, 0.364, 0.8061, 0.3438, 0.8216, 0.3467, 0.8216, 0.3466, 0.8227, 0.3438, 0.8222, 0.3607, 0.8028, 0.3639, 0.8029, 0.364, 0.8061, 0.3608, 0.8061, 0.3232, 0.8107, 0.3225, 0.8128, 0.3227, 0.8106, 0.341, 0.8216, 0.3438, 0.8216, 0.3438, 0.8222, 0.3574, 0.8029, 0.3607, 0.8028, 0.3608, 0.8061, 0.3575, 0.8061, 0.3238, 0.8085, 0.3232, 0.8107, 0.3227, 0.8106, 0.3229, 0.8083, 0.3541, 0.8032, 0.3574, 0.8029, 0.3575, 0.8061, 0.3542, 0.8063, 0.3244, 0.8063, 0.3238, 0.8085, 0.3229, 0.8083, 0.3231, 0.8061, 0.3511, 0.8037, 0.3541, 0.8032, 0.3542, 0.8063, 0.3512, 0.8064, 0.3249, 0.8043, 0.3244, 0.8063, 0.3231, 0.8061, 0.3233, 0.804, 0.3483, 0.8044, 0.3511, 0.8037, 0.3512, 0.8064, 0.3484, 0.8067, 0.3253, 0.8025, 0.3249, 0.8043, 0.3233, 0.804, 0.3235, 0.8021, 0.3496, 0.8215, 0.3523, 0.8215, 0.3521, 0.8235, 0.3494, 0.8232, 0.367, 0.8031, 0.3698, 0.8035, 0.3698, 0.8062, 0.3671, 0.8061, 0.3231, 0.8061, 0.3229, 0.8083, 0.3221, 0.8083, 0.3219, 0.8061, 0.3512, 0.8064, 0.3542, 0.8063, 0.3543, 0.8093, 0.3512, 0.8092, 0.3233, 0.804, 0.3231, 0.8061, 0.3219, 0.8061, 0.3217, 0.804, 0.3484, 0.8067, 0.3512, 0.8064, 0.3512, 0.8092, 0.3484, 0.809, 0.3235, 0.8021, 0.3233, 0.804, 0.3217, 0.804, 0.3216, 0.8021, 0.3494, 0.8232, 0.3521, 0.8235, 0.3515, 0.8255, 0.349, 0.8247, 0.3671, 0.8061, 0.3698, 0.8062, 0.3699, 0.809, 0.3671, 0.8092, 0.3466, 0.8227, 0.3494, 0.8232, 0.349, 0.8247, 0.3463, 0.8238, 0.364, 0.8061, 0.3671, 0.8061, 0.3671, 0.8092, 0.3641, 0.8093, 0.3438, 0.8222, 0.3466, 0.8227, 0.3463, 0.8238, 0.3436, 0.8227, 0.3608, 0.8061, 0.364, 0.8061, 0.3641, 0.8093, 0.3608, 0.8094, 0.3227, 0.8106, 0.3225, 0.8128, 0.3223, 0.8106, 0.341, 0.8216, 0.3438, 0.8222, 0.3436, 0.8227, 0.3575, 0.8061, 0.3608, 0.8061, 0.3608, 0.8094, 0.3575, 0.8094, 0.3229, 0.8083, 0.3227, 0.8106, 0.3223, 0.8106, 0.3221, 0.8083, 0.3542, 0.8063, 0.3575, 0.8061, 0.3575, 0.8094, 0.3543, 0.8093, 0.3641, 0.8093, 0.3671, 0.8092, 0.3671, 0.8122, 0.364, 0.8125, 0.3436, 0.8227, 0.3463, 0.8238, 0.3458, 0.8247, 0.3434, 0.8232, 0.3608, 0.8094, 0.3641, 0.8093, 0.364, 0.8125, 0.3608, 0.8126, 0.3223, 0.8106, 0.3225, 0.8128, 0.3218, 0.8107, 0.341, 0.8216, 0.3436, 0.8227, 0.3434, 0.8232, 0.3575, 0.8094, 0.3608, 0.8094, 0.3608, 0.8126, 0.3575, 0.8126, 0.3221, 0.8083, 0.3223, 0.8106, 0.3218, 0.8107, 0.3212, 0.8085, 0.3543, 0.8093, 0.3575, 0.8094, 0.3575, 0.8126, 0.3542, 0.8123, 0.3219, 0.8061, 0.3221, 0.8083, 0.3212, 0.8085, 0.3206, 0.8063, 0.3512, 0.8092, 0.3543, 0.8093, 0.3542, 0.8123, 0.3512, 0.8119, 0.3217, 0.804, 0.3219, 0.8061, 0.3206, 0.8063, 0.3201, 0.8043, 0.3484, 0.809, 0.3512, 0.8092, 0.3512, 0.8119, 0.3484, 0.8113, 0.3216, 0.8021, 0.3217, 0.804, 0.3201, 0.8043, 0.3197, 0.8025, 0.349, 0.8247, 0.3515, 0.8255, 0.3506, 0.8273, 0.3483, 0.8261, 0.3671, 0.8092, 0.3699, 0.809, 0.3698, 0.8117, 0.3671, 0.8122, 0.3463, 0.8238, 0.349, 0.8247, 0.3483, 0.8261, 0.3458, 0.8247, 0.3512, 0.8119, 0.3542, 0.8123, 0.3541, 0.8151, 0.3511, 0.8144, 0.3201, 0.8043, 0.3206, 0.8063, 0.3194, 0.8068, 0.3186, 0.8049, 0.3484, 0.8113, 0.3512, 0.8119, 0.3511, 0.8144, 0.3483, 0.8135, 0.3197, 0.8025, 0.3201, 0.8043, 0.3186, 0.8049, 0.3179, 0.8032, 0.3483, 0.8261, 0.3506, 0.8273, 0.3494, 0.8289, 0.3473, 0.8274, 0.3671, 0.8122, 0.3698, 0.8117, 0.3698, 0.8143, 0.367, 0.815, 0.3458, 0.8247, 0.3483, 0.8261, 0.3473, 0.8274, 0.3452, 0.8256, 0.364, 0.8125, 0.3671, 0.8122, 0.367, 0.815, 0.3639, 0.8155, 0.3434, 0.8232, 0.3458, 0.8247, 0.3452, 0.8256, 0.343, 0.8237, 0.3608, 0.8126, 0.364, 0.8125, 0.3639, 0.8155, 0.3607, 0.8157, 0.3218, 0.8107, 0.3225, 0.8128, 0.3214, 0.8109, 0.341, 0.8216, 0.3434, 0.8232, 0.343, 0.8237, 0.3575, 0.8126, 0.3608, 0.8126, 0.3607, 0.8157, 0.3574, 0.8156, 0.3212, 0.8085, 0.3218, 0.8107, 0.3214, 0.8109, 0.3204, 0.8088, 0.3542, 0.8123, 0.3575, 0.8126, 0.3574, 0.8156, 0.3541, 0.8151, 0.3206, 0.8063, 0.3212, 0.8085, 0.3204, 0.8088, 0.3194, 0.8068, 0.343, 0.8237, 0.3452, 0.8256, 0.3443, 0.8263, 0.3426, 0.824, 0.3607, 0.8157, 0.3639, 0.8155, 0.3638, 0.8182, 0.3605, 0.8184, 0.3214, 0.8109, 0.3225, 0.8128, 0.3211, 0.8111, 0.341, 0.8216, 0.343, 0.8237, 0.3426, 0.824, 0.3574, 0.8156, 0.3607, 0.8157, 0.3605, 0.8184, 0.3572, 0.8183, 0.3204, 0.8088, 0.3214, 0.8109, 0.3211, 0.8111, 0.3197, 0.8093, 0.3541, 0.8151, 0.3574, 0.8156, 0.3572, 0.8183, 0.354, 0.8177, 0.3194, 0.8068, 0.3204, 0.8088, 0.3197, 0.8093, 0.3184, 0.8075, 0.3511, 0.8144, 0.3541, 0.8151, 0.354, 0.8177, 0.3509, 0.8167, 0.3186, 0.8049, 0.3194, 0.8068, 0.3184, 0.8075, 0.3173, 0.8058, 0.3494, 0.8289, 0.3513, 0.8302, 0.3495, 0.8317, 0.3478, 0.8302, 0.3179, 0.8032, 0.3186, 0.8049, 0.3173, 0.8058, 0.3163, 0.8042, 0.3473, 0.8274, 0.3494, 0.8289, 0.3478, 0.8302, 0.3461, 0.8284, 0.367, 0.815, 0.3698, 0.8143, 0.3696, 0.8165, 0.3669, 0.8176, 0.3452, 0.8256, 0.3473, 0.8274, 0.3461, 0.8284, 0.3443, 0.8263, 0.3639, 0.8155, 0.367, 0.815, 0.3669, 0.8176, 0.3638, 0.8182, 0.3173, 0.8058, 0.3184, 0.8075, 0.3175, 0.8083, 0.3161, 0.8069, 0.3315, 0.8188, 0.3306, 0.8169, 0.3322, 0.8168, 0.3328, 0.8187, 0.3163, 0.8042, 0.3173, 0.8058, 0.3161, 0.8069, 0.315, 0.8055, 0.3461, 0.8284, 0.3478, 0.8302, 0.3461, 0.8312, 0.3447, 0.8292, 0.3299, 0.8061, 0.3306, 0.8043, 0.3322, 0.8042, 0.3317, 0.806, 0.3443, 0.8263, 0.3461, 0.8284, 0.3447, 0.8292, 0.3434, 0.8268, 0.3295, 0.8082, 0.3299, 0.8061, 0.3317, 0.806, 0.3314, 0.8081, 0.3426, 0.824, 0.3443, 0.8263, 0.3434, 0.8268, 0.3421, 0.8243, 0.3294, 0.8104, 0.3295, 0.8082, 0.3314, 0.8081, 0.3313, 0.8103, 0.3211, 0.8111, 0.3225, 0.8128, 0.3207, 0.8114, 0.341, 0.8216, 0.3426, 0.824, 0.3421, 0.8243, 0.3295, 0.8127, 0.3294, 0.8104, 0.3313, 0.8103, 0.3314, 0.8126, 0.3197, 0.8093, 0.3211, 0.8111, 0.3207, 0.8114, 0.319, 0.8099, 0.3299, 0.8149, 0.3295, 0.8127, 0.3314, 0.8126, 0.3317, 0.8148, 0.3184, 0.8075, 0.3197, 0.8093, 0.319, 0.8099, 0.3175, 0.8083, 0.3306, 0.8169, 0.3299, 0.8149, 0.3317, 0.8148, 0.3322, 0.8168, 0.3313, 0.8103, 0.3314, 0.8081, 0.3334, 0.808, 0.3333, 0.8102, 0.3207, 0.8114, 0.3225, 0.8128, 0.3205, 0.8118, 0.341, 0.8216, 0.3421, 0.8243, 0.3416, 0.8245, 0.3314, 0.8126, 0.3313, 0.8103, 0.3333, 0.8102, 0.3334, 0.8125, 0.319, 0.8099, 0.3207, 0.8114, 0.3205, 0.8118, 0.3186, 0.8106, 0.3317, 0.8148, 0.3314, 0.8126, 0.3334, 0.8125, 0.3336, 0.8147, 0.3175, 0.8083, 0.319, 0.8099, 0.3186, 0.8106, 0.3168, 0.8094, 0.3322, 0.8168, 0.3317, 0.8148, 0.3336, 0.8147, 0.3339, 0.8168, 0.3161, 0.8069, 0.3175, 0.8083, 0.3168, 0.8094, 0.3152, 0.8081, 0.3328, 0.8187, 0.3322, 0.8168, 0.3339, 0.8168, 0.3343, 0.8186, 0.315, 0.8055, 0.3161, 0.8069, 0.3152, 0.8081, 0.3139, 0.807, 0.3447, 0.8292, 0.3461, 0.8312, 0.3442, 0.8318, 0.3433, 0.8296, 0.3317, 0.806, 0.3322, 0.8042, 0.3339, 0.8041, 0.3336, 0.8059, 0.3434, 0.8268, 0.3447, 0.8292, 0.3433, 0.8296, 0.3424, 0.8272, 0.3314, 0.8081, 0.3317, 0.806, 0.3336, 0.8059, 0.3334, 0.808, 0.3421, 0.8243, 0.3434, 0.8268, 0.3424, 0.8272, 0.3416, 0.8245, 0.3343, 0.8186, 0.3339, 0.8168, 0.3357, 0.8167, 0.3359, 0.8186, 0.3339, 0.8041, 0.3343, 0.8025, 0.3359, 0.8025, 0.3357, 0.804, 0.3433, 0.8296, 0.3442, 0.8318, 0.3422, 0.832, 0.3417, 0.8298, 0.3336, 0.8059, 0.3339, 0.8041, 0.3357, 0.804, 0.3356, 0.8059, 0.3424, 0.8272, 0.3433, 0.8296, 0.3417, 0.8298, 0.3413, 0.8273, 0.3334, 0.808, 0.3336, 0.8059, 0.3356, 0.8059, 0.3356, 0.808, 0.3416, 0.8245, 0.3424, 0.8272, 0.3413, 0.8273, 0.3411, 0.8245, 0.3333, 0.8102, 0.3334, 0.808, 0.3356, 0.808, 0.3355, 0.8102, 0.3205, 0.8118, 0.3225, 0.8128, 0.3203, 0.8121, 0.341, 0.8216, 0.3416, 0.8245, 0.3411, 0.8245, 0.3334, 0.8125, 0.3333, 0.8102, 0.3355, 0.8102, 0.3356, 0.8124, 0.3186, 0.8106, 0.3205, 0.8118, 0.3203, 0.8121, 0.3182, 0.8114, 0.3336, 0.8147, 0.3334, 0.8125, 0.3356, 0.8124, 0.3356, 0.8146, 0.3168, 0.8094, 0.3186, 0.8106, 0.3182, 0.8114, 0.3163, 0.8105, 0.3339, 0.8168, 0.3336, 0.8147, 0.3356, 0.8146, 0.3357, 0.8167, 0.3152, 0.8081, 0.3168, 0.8094, 0.3163, 0.8105, 0.3146, 0.8096, 0.341, 0.8216, 0.3411, 0.8245, 0.3405, 0.8245, 0.3356, 0.8124, 0.3355, 0.8102, 0.3378, 0.8102, 0.3378, 0.8124, 0.3182, 0.8114, 0.3203, 0.8121, 0.3202, 0.8126, 0.3181, 0.8122, 0.3356, 0.8146, 0.3356, 0.8124, 0.3378, 0.8124, 0.3377, 0.8146, 0.3163, 0.8105, 0.3182, 0.8114, 0.3181, 0.8122, 0.316, 0.8117, 0.3357, 0.8167, 0.3356, 0.8146, 0.3377, 0.8146, 0.3376, 0.8167, 0.3146, 0.8096, 0.3163, 0.8105, 0.316, 0.8117, 0.3143, 0.8111, 0.3359, 0.8186, 0.3357, 0.8167, 0.3376, 0.8167, 0.3375, 0.8186, 0.3357, 0.804, 0.3359, 0.8025, 0.3375, 0.8025, 0.3376, 0.804, 0.336, 0.8202, 0.3359, 0.8186, 0.3375, 0.8186, 0.3373, 0.8202, 0.3356, 0.8059, 0.3357, 0.804, 0.3376, 0.804, 0.3377, 0.8059, 0.3413, 0.8273, 0.3417, 0.8298, 0.3402, 0.8296, 0.3402, 0.8272, 0.3356, 0.808, 0.3356, 0.8059, 0.3377, 0.8059, 0.3378, 0.808, 0.3411, 0.8245, 0.3413, 0.8273, 0.3402, 0.8272, 0.3405, 0.8245, 0.3355, 0.8102, 0.3356, 0.808, 0.3378, 0.808, 0.3378, 0.8102, 0.3203, 0.8121, 0.3225, 0.8128, 0.3202, 0.8126, 0.3373, 0.8202, 0.3375, 0.8186, 0.339, 0.8186, 0.3385, 0.8202, 0.3377, 0.8059, 0.3376, 0.804, 0.3394, 0.8041, 0.3397, 0.8059, 0.3402, 0.8272, 0.3402, 0.8296, 0.3387, 0.8292, 0.3392, 0.8268, 0.3378, 0.808, 0.3377, 0.8059, 0.3397, 0.8059, 0.3399, 0.808, 0.3405, 0.8245, 0.3402, 0.8272, 0.3392, 0.8268, 0.34, 0.8243, 0.3378, 0.8102, 0.3378, 0.808, 0.3399, 0.808, 0.34, 0.8102, 0.3202, 0.8126, 0.3225, 0.8128, 0.3202, 0.813, 0.341, 0.8216, 0.3405, 0.8245, 0.34, 0.8243, 0.3378, 0.8124, 0.3378, 0.8102, 0.34, 0.8102, 0.3399, 0.8125, 0.3181, 0.8122, 0.3202, 0.8126, 0.3202, 0.813, 0.3181, 0.813, 0.3377, 0.8146, 0.3378, 0.8124, 0.3399, 0.8125, 0.3397, 0.8147, 0.316, 0.8117, 0.3181, 0.8122, 0.3181, 0.813, 0.316, 0.8129, 0.3376, 0.8167, 0.3377, 0.8146, 0.3397, 0.8147, 0.3394, 0.8168, 0.3143, 0.8111, 0.316, 0.8117, 0.316, 0.8129, 0.3143, 0.8127, 0.3375, 0.8186, 0.3376, 0.8167, 0.3394, 0.8168, 0.339, 0.8186, 0.3376, 0.804, 0.3375, 0.8025, 0.339, 0.8025, 0.3394, 0.8041, 0.3181, 0.813, 0.3202, 0.813, 0.3203, 0.8134, 0.3182, 0.8138, 0.3397, 0.8147, 0.3399, 0.8125, 0.342, 0.8126, 0.3417, 0.8148, 0.316, 0.8129, 0.3181, 0.813, 0.3182, 0.8138, 0.3163, 0.8141, 0.3394, 0.8168, 0.3397, 0.8147, 0.3417, 0.8148, 0.3412, 0.8168, 0.3143, 0.8127, 0.316, 0.8129, 0.3163, 0.8141, 0.3146, 0.8142, 0.339, 0.8186, 0.3394, 0.8168, 0.3412, 0.8168, 0.3405, 0.8187, 0.3394, 0.8041, 0.339, 0.8025, 0.3405, 0.8026, 0.3412, 0.8042, 0.3385, 0.8202, 0.339, 0.8186, 0.3405, 0.8187, 0.3397, 0.8203, 0.3397, 0.8059, 0.3394, 0.8041, 0.3412, 0.8042, 0.3417, 0.806, 0.3392, 0.8268, 0.3387, 0.8292, 0.3373, 0.8284, 0.3383, 0.8263, 0.3399, 0.808, 0.3397, 0.8059, 0.3417, 0.806, 0.342, 0.8081, 0.34, 0.8243, 0.3392, 0.8268, 0.3383, 0.8263, 0.3395, 0.824, 0.34, 0.8102, 0.3399, 0.808, 0.342, 0.8081, 0.3421, 0.8103, 0.3202, 0.813, 0.3225, 0.8128, 0.3203, 0.8134, 0.341, 0.8216, 0.34, 0.8243, 0.3395, 0.824, 0.3399, 0.8125, 0.34, 0.8102, 0.3421, 0.8103, 0.342, 0.8126, 0.3417, 0.806, 0.3412, 0.8042, 0.3427, 0.8043, 0.3434, 0.8061, 0.3383, 0.8263, 0.3373, 0.8284, 0.3361, 0.8274, 0.3374, 0.8256, 0.342, 0.8081, 0.3417, 0.806, 0.3434, 0.8061, 0.3438, 0.8082, 0.3395, 0.824, 0.3383, 0.8263, 0.3374, 0.8256, 0.3391, 0.8237, 0.3421, 0.8103, 0.342, 0.8081, 0.3438, 0.8082, 0.3439, 0.8104, 0.3203, 0.8134, 0.3225, 0.8128, 0.3205, 0.8138, 0.341, 0.8216, 0.3395, 0.824, 0.3391, 0.8237, 0.342, 0.8126, 0.3421, 0.8103, 0.3439, 0.8104, 0.3438, 0.8127, 0.3182, 0.8138, 0.3203, 0.8134, 0.3205, 0.8138, 0.3186, 0.8146, 0.3417, 0.8148, 0.342, 0.8126, 0.3438, 0.8127, 0.3434, 0.8149, 0.3163, 0.8141, 0.3182, 0.8138, 0.3186, 0.8146, 0.3168, 0.8152, 0.3412, 0.8168, 0.3417, 0.8148, 0.3434, 0.8149, 0.3427, 0.8169, 0.3146, 0.8142, 0.3163, 0.8141, 0.3168, 0.8152, 0.3152, 0.8156, 0.3405, 0.8187, 0.3412, 0.8168, 0.3427, 0.8169, 0.3418, 0.8188, 0.3412, 0.8042, 0.3405, 0.8026, 0.3418, 0.8026, 0.3427, 0.8043, 0.3373, 0.8284, 0.3366, 0.8302, 0.3351, 0.8289, 0.3361, 0.8274, 0.3434, 0.8149, 0.3438, 0.8127, 0.3454, 0.8128, 0.3448, 0.815, 0.3168, 0.8152, 0.3186, 0.8146, 0.319, 0.8153, 0.3175, 0.8163, 0.3427, 0.8169, 0.3434, 0.8149, 0.3448, 0.815, 0.344, 0.8171, 0.3152, 0.8156, 0.3168, 0.8152, 0.3175, 0.8163, 0.3161, 0.8169, 0.3418, 0.8188, 0.3427, 0.8169, 0.344, 0.8171, 0.3429, 0.8189, 0.3139, 0.8158, 0.3152, 0.8156, 0.3161, 0.8169, 0.315, 0.8173, 0.3361, 0.8274, 0.3351, 0.8289, 0.3338, 0.8273, 0.3351, 0.8261, 0.3434, 0.8061, 0.3427, 0.8043, 0.344, 0.8044, 0.3448, 0.8063, 0.3374, 0.8256, 0.3361, 0.8274, 0.3351, 0.8261, 0.3367, 0.8247, 0.3438, 0.8082, 0.3434, 0.8061, 0.3448, 0.8063, 0.3454, 0.8084, 0.3391, 0.8237, 0.3374, 0.8256, 0.3367, 0.8247, 0.3387, 0.8232, 0.3246, 0.8203, 0.3247, 0.8193, 0.3253, 0.8193, 0.3253, 0.8202, 0.3205, 0.8138, 0.3225, 0.8128, 0.3207, 0.8142, 0.341, 0.8216, 0.3391, 0.8237, 0.3387, 0.8232, 0.3246, 0.8212, 0.3246, 0.8203, 0.3253, 0.8202, 0.3253, 0.8212, 0.3186, 0.8146, 0.3205, 0.8138, 0.3207, 0.8142, 0.319, 0.8153, 0.3367, 0.8247, 0.3351, 0.8261, 0.3343, 0.8247, 0.3362, 0.8238, 0.3253, 0.8193, 0.3255, 0.8184, 0.3263, 0.8183, 0.3261, 0.8192, 0.3387, 0.8232, 0.3367, 0.8247, 0.3362, 0.8238, 0.3385, 0.8227, 0.3253, 0.8202, 0.3253, 0.8193, 0.3261, 0.8192, 0.3261, 0.8202, 0.3207, 0.8142, 0.3225, 0.8128, 0.3211, 0.8145, 0.341, 0.8216, 0.3387, 0.8232, 0.3385, 0.8227, 0.3253, 0.8212, 0.3253, 0.8202, 0.3261, 0.8202, 0.3261, 0.8211, 0.319, 0.8153, 0.3207, 0.8142, 0.3211, 0.8145, 0.3197, 0.8159, 0.3255, 0.8221, 0.3253, 0.8212, 0.3261, 0.8211, 0.3262, 0.8221, 0.3175, 0.8163, 0.319, 0.8153, 0.3197, 0.8159, 0.3184, 0.8171, 0.3258, 0.823, 0.3255, 0.8221, 0.3262, 0.8221, 0.3264, 0.823, 0.3161, 0.8169, 0.3175, 0.8163, 0.3184, 0.8171, 0.3173, 0.818, 0.3262, 0.8238, 0.3258, 0.823, 0.3264, 0.823, 0.3267, 0.8238, 0.3258, 0.8175, 0.3262, 0.8169, 0.3268, 0.8168, 0.3265, 0.8175, 0.3266, 0.8245, 0.3262, 0.8238, 0.3267, 0.8238, 0.3271, 0.8245, 0.3255, 0.8184, 0.3258, 0.8175, 0.3265, 0.8175, 0.3263, 0.8183, 0.3184, 0.8171, 0.3197, 0.8159, 0.3204, 0.8164, 0.3194, 0.8178, 0.3264, 0.823, 0.3262, 0.8221, 0.3271, 0.8221, 0.3272, 0.8229, 0.3173, 0.818, 0.3184, 0.8171, 0.3194, 0.8178, 0.3186, 0.8189, 0.3267, 0.8238, 0.3264, 0.823, 0.3272, 0.8229, 0.3274, 0.8238, 0.3265, 0.8175, 0.3268, 0.8168, 0.3274, 0.8168, 0.3272, 0.8175, 0.3271, 0.8245, 0.3267, 0.8238, 0.3274, 0.8238, 0.3276, 0.8244, 0.3263, 0.8183, 0.3265, 0.8175, 0.3272, 0.8175, 0.3271, 0.8183, 0.3362, 0.8238, 0.3343, 0.8247, 0.3339, 0.8232, 0.3359, 0.8227, 0.3261, 0.8192, 0.3263, 0.8183, 0.3271, 0.8183, 0.327, 0.8192, 0.325, 0.8168, 0.3212, 0.8186, 0.3207, 0.8168, 0.3247, 0.8159, 0.3261, 0.8202, 0.3261, 0.8192, 0.327, 0.8192, 0.327, 0.8201, 0.3583, 0.8231, 0.3565, 0.8251, 0.3578, 0.8228, 0.3292, 0.815, 0.325, 0.8168, 0.3247, 0.8159, 0.3261, 0.8211, 0.3261, 0.8202, 0.327, 0.8201, 0.327, 0.8211, 0.36, 0.8213, 0.3583, 0.8231, 0.3578, 0.8228, 0.3591, 0.8207, 0.3262, 0.8221, 0.3261, 0.8211, 0.327, 0.8211, 0.3271, 0.8221, 0.3353, 0.8002, 0.3354, 0.7991, 0.3365, 0.7991, 0.3365, 0.8002, 0.3247, 0.8159, 0.3207, 0.8168, 0.3205, 0.8149, 0.3246, 0.8149, 0.3352, 0.8014, 0.3353, 0.8002, 0.3365, 0.8002, 0.3364, 0.8014, 0.3578, 0.8228, 0.3565, 0.8251, 0.3573, 0.8226, 0.3292, 0.815, 0.3247, 0.8159, 0.3246, 0.8149, 0.3353, 0.8026, 0.3352, 0.8014, 0.3364, 0.8014, 0.3364, 0.8026, 0.3591, 0.8207, 0.3578, 0.8228, 0.3573, 0.8226, 0.3581, 0.8203, 0.3354, 0.8038, 0.3353, 0.8026, 0.3364, 0.8026, 0.3365, 0.8038, 0.3603, 0.819, 0.3591, 0.8207, 0.3581, 0.8203, 0.3588, 0.8184, 0.3355, 0.805, 0.3354, 0.8038, 0.3365, 0.8038, 0.3365, 0.805, 0.3613, 0.8177, 0.3603, 0.819, 0.3588, 0.8184, 0.3594, 0.8169, 0.3357, 0.806, 0.3355, 0.805, 0.3365, 0.805, 0.3366, 0.806, 0.3356, 0.7981, 0.3358, 0.7972, 0.3367, 0.7972, 0.3366, 0.798, 0.336, 0.8069, 0.3357, 0.806, 0.3366, 0.806, 0.3367, 0.8069, 0.3354, 0.7991, 0.3356, 0.7981, 0.3366, 0.798, 0.3365, 0.7991, 0.3207, 0.8168, 0.3172, 0.8176, 0.317, 0.8148, 0.3205, 0.8149, 0.3365, 0.805, 0.3365, 0.8038, 0.3376, 0.8038, 0.3375, 0.805, 0.3594, 0.8169, 0.3588, 0.8184, 0.3573, 0.8181, 0.3575, 0.8166, 0.3366, 0.806, 0.3365, 0.805, 0.3375, 0.805, 0.3374, 0.806, 0.3366, 0.798, 0.3367, 0.7972, 0.3375, 0.7972, 0.3376, 0.7981, 0.3367, 0.8069, 0.3366, 0.806, 0.3374, 0.806, 0.3373, 0.8069, 0.3365, 0.7991, 0.3366, 0.798, 0.3376, 0.7981, 0.3376, 0.7991, 0.3205, 0.8149, 0.317, 0.8148, 0.3172, 0.8121, 0.3207, 0.813, 0.3365, 0.8002, 0.3365, 0.7991, 0.3376, 0.7991, 0.3377, 0.8002, 0.3246, 0.8149, 0.3205, 0.8149, 0.3207, 0.813, 0.3247, 0.814, 0.3364, 0.8014, 0.3365, 0.8002, 0.3377, 0.8002, 0.3377, 0.8014, 0.3573, 0.8226, 0.3565, 0.8251, 0.3568, 0.8225, 0.3292, 0.815, 0.3246, 0.8149, 0.3247, 0.814, 0.3364, 0.8026, 0.3364, 0.8014, 0.3377, 0.8014, 0.3376, 0.8026, 0.3581, 0.8203, 0.3573, 0.8226, 0.3568, 0.8225, 0.357, 0.8201, 0.3365, 0.8038, 0.3364, 0.8026, 0.3376, 0.8026, 0.3376, 0.8038, 0.3588, 0.8184, 0.3581, 0.8203, 0.357, 0.8201, 0.3573, 0.8181, 0.3247, 0.814, 0.3207, 0.813, 0.3212, 0.8112, 0.325, 0.8131, 0.3377, 0.8014, 0.3377, 0.8002, 0.3389, 0.8002, 0.3389, 0.8015, 0.3568, 0.8225, 0.3565, 0.8251, 0.3562, 0.8225, 0.3292, 0.815, 0.3247, 0.814, 0.325, 0.8131, 0.3376, 0.8026, 0.3377, 0.8014, 0.3389, 0.8015, 0.3388, 0.8027, 0.357, 0.8201, 0.3568, 0.8225, 0.3562, 0.8225, 0.356, 0.8201, 0.3376, 0.8038, 0.3376, 0.8026, 0.3388, 0.8027, 0.3387, 0.8039, 0.3573, 0.8181, 0.357, 0.8201, 0.356, 0.8201, 0.3557, 0.8181, 0.3375, 0.805, 0.3376, 0.8038, 0.3387, 0.8039, 0.3385, 0.805, 0.3575, 0.8166, 0.3573, 0.8181, 0.3557, 0.8181, 0.3555, 0.8166, 0.3374, 0.806, 0.3375, 0.805, 0.3385, 0.805, 0.3383, 0.806, 0.3376, 0.7981, 0.3375, 0.7972, 0.3384, 0.7972, 0.3386, 0.7981, 0.3373, 0.8069, 0.3374, 0.806, 0.3383, 0.806, 0.338, 0.8069, 0.3376, 0.7991, 0.3376, 0.7981, 0.3386, 0.7981, 0.3388, 0.7991, 0.3207, 0.813, 0.3172, 0.8121, 0.3179, 0.8095, 0.3212, 0.8112, 0.3377, 0.8002, 0.3376, 0.7991, 0.3388, 0.7991, 0.3389, 0.8002, 0.3383, 0.806, 0.3385, 0.805, 0.3395, 0.8051, 0.3391, 0.8061, 0.3386, 0.7981, 0.3384, 0.7972, 0.3392, 0.7973, 0.3395, 0.7981, 0.338, 0.8069, 0.3383, 0.806, 0.3391, 0.8061, 0.3386, 0.8069, 0.3388, 0.7991, 0.3386, 0.7981, 0.3395, 0.7981, 0.3398, 0.7992, 0.3212, 0.8112, 0.3179, 0.8095, 0.3192, 0.8071, 0.322, 0.8096, 0.3389, 0.8002, 0.3388, 0.7991, 0.3398, 0.7992, 0.34, 0.8003, 0.325, 0.8131, 0.3212, 0.8112, 0.322, 0.8096, 0.3254, 0.8122, 0.3389, 0.8015, 0.3389, 0.8002, 0.34, 0.8003, 0.34, 0.8015, 0.3562, 0.8225, 0.3565, 0.8251, 0.3557, 0.8226, 0.3292, 0.815, 0.325, 0.8131, 0.3254, 0.8122, 0.3388, 0.8027, 0.3389, 0.8015, 0.34, 0.8015, 0.3399, 0.8027, 0.356, 0.8201, 0.3562, 0.8225, 0.3557, 0.8226, 0.3549, 0.8203, 0.3387, 0.8039, 0.3388, 0.8027, 0.3399, 0.8027, 0.3398, 0.8039, 0.3557, 0.8181, 0.356, 0.8201, 0.3549, 0.8203, 0.3542, 0.8184, 0.3385, 0.805, 0.3387, 0.8039, 0.3398, 0.8039, 0.3395, 0.8051, 0.3555, 0.8166, 0.3557, 0.8181, 0.3542, 0.8184, 0.3536, 0.8169, 0.3557, 0.8226, 0.3565, 0.8251, 0.3552, 0.8228, 0.3292, 0.815, 0.3254, 0.8122, 0.326, 0.8115, 0.3399, 0.8027, 0.34, 0.8015, 0.341, 0.8016, 0.3409, 0.8028, 0.3549, 0.8203, 0.3557, 0.8226, 0.3552, 0.8228, 0.3539, 0.8207, 0.3398, 0.8039, 0.3399, 0.8027, 0.3409, 0.8028, 0.3407, 0.804, 0.3542, 0.8184, 0.3549, 0.8203, 0.3539, 0.8207, 0.3528, 0.819, 0.3395, 0.8051, 0.3398, 0.8039, 0.3407, 0.804, 0.3403, 0.8051, 0.3536, 0.8169, 0.3542, 0.8184, 0.3528, 0.819, 0.3517, 0.8177, 0.3391, 0.8061, 0.3395, 0.8051, 0.3403, 0.8051, 0.3398, 0.8061, 0.3395, 0.7981, 0.3392, 0.7973, 0.3399, 0.7973, 0.3404, 0.7982, 0.3192, 0.8071, 0.317, 0.8049, 0.3191, 0.8022, 0.3208, 0.805, 0.3398, 0.7992, 0.3395, 0.7981, 0.3404, 0.7982, 0.3408, 0.7992, 0.322, 0.8096, 0.3192, 0.8071, 0.3208, 0.805, 0.3231, 0.8081, 0.34, 0.8003, 0.3398, 0.7992, 0.3408, 0.7992, 0.341, 0.8004, 0.3254, 0.8122, 0.322, 0.8096, 0.3231, 0.8081, 0.326, 0.8115, 0.34, 0.8015, 0.34, 0.8003, 0.341, 0.8004, 0.341, 0.8016, 0.3477, 0.7985, 0.3491, 0.7962, 0.3505, 0.7963, 0.3494, 0.7987, 0.3208, 0.805, 0.3191, 0.8022, 0.3216, 0.8, 0.3228, 0.8032, 0.3468, 0.8011, 0.3477, 0.7985, 0.3494, 0.7987, 0.3486, 0.8012, 0.3231, 0.8081, 0.3208, 0.805, 0.3228, 0.8032, 0.3245, 0.8069, 0.3462, 0.8038, 0.3468, 0.8011, 0.3486, 0.8012, 0.3481, 0.804, 0.326, 0.8115, 0.3231, 0.8081, 0.3245, 0.8069, 0.3267, 0.8109, 0.346, 0.8066, 0.3462, 0.8038, 0.3481, 0.804, 0.348, 0.8068, 0.3552, 0.8228, 0.3565, 0.8251, 0.3547, 0.8231, 0.3292, 0.815, 0.326, 0.8115, 0.3267, 0.8109, 0.3409, 0.8028, 0.341, 0.8016, 0.3419, 0.8017, 0.3418, 0.8029, 0.3539, 0.8207, 0.3552, 0.8228, 0.3547, 0.8231, 0.353, 0.8213, 0.3407, 0.804, 0.3409, 0.8028, 0.3418, 0.8029, 0.3415, 0.8041, 0.3528, 0.819, 0.3539, 0.8207, 0.353, 0.8213, 0.3515, 0.8198, 0.3403, 0.8051, 0.3407, 0.804, 0.3415, 0.8041, 0.341, 0.8052, 0.3517, 0.8177, 0.3528, 0.819, 0.3515, 0.8198, 0.3501, 0.8187, 0.3398, 0.8061, 0.3403, 0.8051, 0.341, 0.8052, 0.3404, 0.8062, 0.3316, 0.8172, 0.3312, 0.8124, 0.3353, 0.8125, 0.3357, 0.8174, 0.353, 0.8213, 0.3547, 0.8231, 0.3544, 0.8234, 0.3523, 0.822, 0.3304, 0.8185, 0.3294, 0.814, 0.3334, 0.8142, 0.3341, 0.8187, 0.3515, 0.8198, 0.353, 0.8213, 0.3523, 0.822, 0.3504, 0.8209, 0.3319, 0.8226, 0.3304, 0.8185, 0.3341, 0.8187, 0.3353, 0.8228, 0.3501, 0.8187, 0.3515, 0.8198, 0.3504, 0.8209, 0.3487, 0.8201, 0.334, 0.8261, 0.3319, 0.8226, 0.3353, 0.8228, 0.3369, 0.8263, 0.3494, 0.7987, 0.3505, 0.7963, 0.3521, 0.7964, 0.3513, 0.7987, 0.3228, 0.8032, 0.3216, 0.8, 0.3246, 0.7983, 0.3251, 0.8019, 0.3486, 0.8012, 0.3494, 0.7987, 0.3513, 0.7987, 0.3507, 0.8013, 0.3245, 0.8069, 0.3228, 0.8032, 0.3251, 0.8019, 0.3261, 0.806, 0.3481, 0.804, 0.3486, 0.8012, 0.3507, 0.8013, 0.3504, 0.8041, 0.3267, 0.8109, 0.3245, 0.8069, 0.3261, 0.806, 0.3275, 0.8104, 0.348, 0.8068, 0.3481, 0.804, 0.3504, 0.8041, 0.3503, 0.8069, 0.3547, 0.8231, 0.3565, 0.8251, 0.3544, 0.8234, 0.3292, 0.815, 0.3267, 0.8109, 0.3275, 0.8104, 0.3251, 0.8019, 0.3246, 0.7983, 0.3278, 0.7973, 0.3276, 0.8011, 0.3507, 0.8013, 0.3513, 0.7987, 0.3535, 0.7988, 0.3531, 0.8014, 0.3261, 0.806, 0.3251, 0.8019, 0.3276, 0.8011, 0.3279, 0.8055, 0.3504, 0.8041, 0.3507, 0.8013, 0.3531, 0.8014, 0.353, 0.8041, 0.3275, 0.8104, 0.3261, 0.806, 0.3279, 0.8055, 0.3284, 0.8101, 0.3503, 0.8069, 0.3504, 0.8041, 0.353, 0.8041, 0.3529, 0.8069, 0.3544, 0.8234, 0.3565, 0.8251, 0.3541, 0.8239, 0.3292, 0.815, 0.3275, 0.8104, 0.3284, 0.8101, 0.3357, 0.8174, 0.3353, 0.8125, 0.3399, 0.8126, 0.3401, 0.8175, 0.3523, 0.822, 0.3544, 0.8234, 0.3541, 0.8239, 0.3517, 0.8229, 0.3341, 0.8187, 0.3334, 0.8142, 0.3378, 0.8143, 0.3384, 0.8188, 0.3504, 0.8209, 0.3523, 0.822, 0.3517, 0.8229, 0.3495, 0.8221, 0.3353, 0.8228, 0.3341, 0.8187, 0.3384, 0.8188, 0.3391, 0.8229, 0.3521, 0.7964, 0.3531, 0.7944, 0.3545, 0.7945, 0.3539, 0.7965, 0.3418, 0.8147, 0.3403, 0.8112, 0.344, 0.8113, 0.345, 0.8148, 0.3513, 0.7987, 0.3521, 0.7964, 0.3539, 0.7965, 0.3535, 0.7988])
me_sphere.materials.append(mat_material_002)
me_sphere.update()

# ---- objects
ob_light = bpy.data.objects.new('Light', light_light)
ob_camera = bpy.data.objects.new('Camera', cam_camera)
ob_sphere = bpy.data.objects.new('Sphere', me_sphere)
ob_sun = bpy.data.objects.new('Sun', light_sun)
ob_light_001 = bpy.data.objects.new('Light.001', light_light_001)
ob_light_002 = bpy.data.objects.new('Light.002', light_light_002)

# ---- transforms, parenting, visibility, modifiers, constraints
ob_light.location = (4.076, 1.005, 5.904)
ob_light.rotation_euler = (0.6503, 0.05522, 1.866)
ob_light.lock_rotations_4d = False
ob_light.empty_display_type = 'ARROWS'
ob_light.color = (0.0, 0.0, 0.0, 0.0)
ob_light.lineart.crease_threshold = 0.0
ob_camera.location = (7.359, -6.926, 4.958)
ob_camera.rotation_euler = (1.109, 0.0, 0.8149)
ob_camera.lock_rotations_4d = False
ob_camera.empty_display_type = 'ARROWS'
ob_camera.color = (0.0, 0.0, 0.0, 0.0)
ob_camera.display_type = 'WIRE'
ob_camera.lineart.crease_threshold = 0.0
ob_sphere.location = (0.0, 0.0, 0.0)
ob_sphere.scale = (2.026, 2.026, 2.026)
ob_sun.location = (-2.395, 0.0, 6.206)
ob_sun.rotation_euler = (0.1628, -0.2437, 0.01258)
ob_light_001.location = (0.5476, 3.457, 4.679)
ob_light_001.rotation_euler = (0.6503, 0.05522, 1.866)
ob_light_001.lock_rotations_4d = False
ob_light_001.empty_display_type = 'ARROWS'
ob_light_001.color = (0.0, 0.0, 0.0, 0.0)
ob_light_001.lineart.crease_threshold = 0.0
ob_light_002.location = (2.222, -2.724, 4.418)
ob_light_002.rotation_euler = (0.6503, 0.05522, 1.866)
ob_light_002.lock_rotations_4d = False
ob_light_002.empty_display_type = 'ARROWS'
ob_light_002.color = (0.0, 0.0, 0.0, 0.0)
ob_light_002.lineart.crease_threshold = 0.0

# ---- collection membership
col_collection.objects.link(ob_light)
col_collection.objects.link(ob_camera)
col_collection.objects.link(ob_sphere)
col_collection.objects.link(ob_sun)
col_collection.objects.link(ob_light_001)
col_collection.objects.link(ob_light_002)

# ---- scene / render settings (as saved in the file)
scene.camera = ob_camera
scene.frame_start = 1; scene.frame_end = 250; scene.frame_set(-2)
scene.render.engine = 'CYCLES'
scene.cycles.bake_type = 'DIFFUSE'
bpy.context.view_layer.update()
